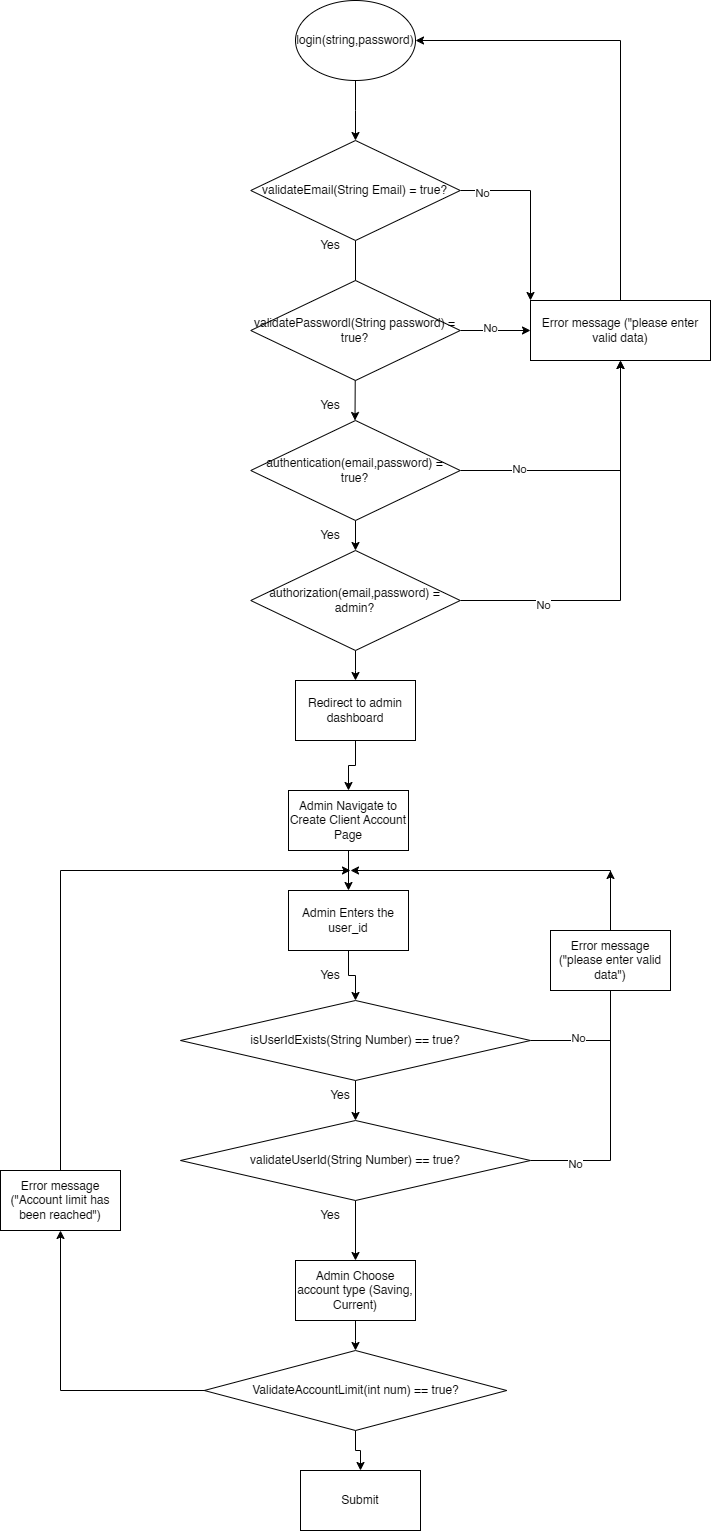

The diagram above was exported from draw.io. Its source (the exported page's mxGraphModel, read from the mxfile embedded in the PNG):
<mxGraphModel dx="1460" dy="1906" grid="1" gridSize="10" guides="1" tooltips="1" connect="1" arrows="1" fold="1" page="1" pageScale="1" pageWidth="850" pageHeight="1100" math="0" shadow="0">
  <root>
    <mxCell id="0" />
    <mxCell id="1" parent="0" />
    <mxCell id="Zm_zmQqfDfFN9LEJXR7s-4" edge="1" parent="1" source="Zm_zmQqfDfFN9LEJXR7s-76" style="edgeStyle=orthogonalEdgeStyle;rounded=0;orthogonalLoop=1;jettySize=auto;html=1;" value="">
      <mxGeometry relative="1" as="geometry">
        <mxPoint x="394.5000000000002" y="30" as="targetPoint" />
      </mxGeometry>
    </mxCell>
    <mxCell id="Zm_zmQqfDfFN9LEJXR7s-1" parent="1" style="ellipse;whiteSpace=wrap;html=1;" value="login(string,password)" vertex="1">
      <mxGeometry height="80" width="120" x="335" y="-390" as="geometry" />
    </mxCell>
    <mxCell id="Zm_zmQqfDfFN9LEJXR7s-51" edge="1" parent="1" source="Zm_zmQqfDfFN9LEJXR7s-47" style="edgeStyle=orthogonalEdgeStyle;rounded=0;orthogonalLoop=1;jettySize=auto;html=1;" target="Zm_zmQqfDfFN9LEJXR7s-50" value="">
      <mxGeometry relative="1" as="geometry" />
    </mxCell>
    <mxCell id="Zm_zmQqfDfFN9LEJXR7s-47" parent="1" style="rounded=0;whiteSpace=wrap;html=1;" value="Admin Navigate to Create Client Account Page" vertex="1">
      <mxGeometry height="60" width="120" x="328" y="400" as="geometry" />
    </mxCell>
    <mxCell id="Zm_zmQqfDfFN9LEJXR7s-56" edge="1" parent="1" source="Zm_zmQqfDfFN9LEJXR7s-50" style="edgeStyle=orthogonalEdgeStyle;rounded=0;orthogonalLoop=1;jettySize=auto;html=1;" target="Zm_zmQqfDfFN9LEJXR7s-52" value="">
      <mxGeometry relative="1" as="geometry" />
    </mxCell>
    <mxCell id="Zm_zmQqfDfFN9LEJXR7s-50" parent="1" style="rounded=0;whiteSpace=wrap;html=1;" value="Admin Enters the user_id" vertex="1">
      <mxGeometry height="60" width="120" x="328" y="500" as="geometry" />
    </mxCell>
    <mxCell id="Zm_zmQqfDfFN9LEJXR7s-57" edge="1" parent="1" source="Zm_zmQqfDfFN9LEJXR7s-52" style="edgeStyle=orthogonalEdgeStyle;rounded=0;orthogonalLoop=1;jettySize=auto;html=1;" target="Zm_zmQqfDfFN9LEJXR7s-53" value="">
      <mxGeometry relative="1" as="geometry" />
    </mxCell>
    <mxCell id="Zm_zmQqfDfFN9LEJXR7s-59" edge="1" parent="1" source="Zm_zmQqfDfFN9LEJXR7s-52" style="edgeStyle=orthogonalEdgeStyle;rounded=0;orthogonalLoop=1;jettySize=auto;html=1;">
      <mxGeometry relative="1" as="geometry">
        <Array as="points">
          <mxPoint x="650" y="650" />
          <mxPoint x="650" y="480" />
        </Array>
        <mxPoint x="390" y="480" as="targetPoint" />
      </mxGeometry>
    </mxCell>
    <mxCell id="Zm_zmQqfDfFN9LEJXR7s-62" connectable="0" parent="Zm_zmQqfDfFN9LEJXR7s-59" style="edgeLabel;html=1;align=center;verticalAlign=middle;resizable=0;points=[];" value="No" vertex="1">
      <mxGeometry relative="1" x="-0.8151" y="3" as="geometry">
        <mxPoint as="offset" />
      </mxGeometry>
    </mxCell>
    <mxCell id="Zm_zmQqfDfFN9LEJXR7s-52" parent="1" style="rhombus;whiteSpace=wrap;html=1;" value="isUserIdExists(String Number) == true?" vertex="1">
      <mxGeometry height="80" width="350" x="220" y="610" as="geometry" />
    </mxCell>
    <mxCell id="Zm_zmQqfDfFN9LEJXR7s-58" edge="1" parent="1" source="Zm_zmQqfDfFN9LEJXR7s-53" style="edgeStyle=orthogonalEdgeStyle;rounded=0;orthogonalLoop=1;jettySize=auto;html=1;entryX=0.5;entryY=0;entryDx=0;entryDy=0;" target="Zm_zmQqfDfFN9LEJXR7s-68" value="">
      <mxGeometry relative="1" as="geometry">
        <mxPoint x="395.0000000000002" y="969.9999999999998" as="targetPoint" />
      </mxGeometry>
    </mxCell>
    <mxCell id="Zm_zmQqfDfFN9LEJXR7s-60" edge="1" parent="1" source="Zm_zmQqfDfFN9LEJXR7s-53" style="edgeStyle=orthogonalEdgeStyle;rounded=0;orthogonalLoop=1;jettySize=auto;html=1;exitX=1;exitY=0.5;exitDx=0;exitDy=0;">
      <mxGeometry relative="1" as="geometry">
        <mxPoint x="649.9999999999998" y="480" as="targetPoint" />
      </mxGeometry>
    </mxCell>
    <mxCell id="Zm_zmQqfDfFN9LEJXR7s-63" connectable="0" parent="Zm_zmQqfDfFN9LEJXR7s-60" style="edgeLabel;html=1;align=center;verticalAlign=middle;resizable=0;points=[];" value="No" vertex="1">
      <mxGeometry relative="1" x="-0.7606" y="-3" as="geometry">
        <mxPoint as="offset" />
      </mxGeometry>
    </mxCell>
    <mxCell id="Zm_zmQqfDfFN9LEJXR7s-53" parent="1" style="rhombus;whiteSpace=wrap;html=1;" value="validateUserId(String Number) == true?" vertex="1">
      <mxGeometry height="80" width="350" x="220" y="730" as="geometry" />
    </mxCell>
    <mxCell id="Zm_zmQqfDfFN9LEJXR7s-65" parent="1" style="text;html=1;whiteSpace=wrap;strokeColor=none;fillColor=none;align=center;verticalAlign=middle;rounded=0;" value="Yes" vertex="1">
      <mxGeometry height="30" width="60" x="340" y="570" as="geometry" />
    </mxCell>
    <mxCell id="Zm_zmQqfDfFN9LEJXR7s-66" parent="1" style="text;html=1;whiteSpace=wrap;strokeColor=none;fillColor=none;align=center;verticalAlign=middle;rounded=0;" value="Yes" vertex="1">
      <mxGeometry height="30" width="60" x="350" y="690" as="geometry" />
    </mxCell>
    <mxCell id="Zm_zmQqfDfFN9LEJXR7s-67" parent="1" style="text;html=1;whiteSpace=wrap;strokeColor=none;fillColor=none;align=center;verticalAlign=middle;rounded=0;" value="Yes" vertex="1">
      <mxGeometry height="30" width="60" x="340" y="810" as="geometry" />
    </mxCell>
    <mxCell id="Zm_zmQqfDfFN9LEJXR7s-105" edge="1" parent="1" source="Zm_zmQqfDfFN9LEJXR7s-68" style="edgeStyle=orthogonalEdgeStyle;rounded=0;orthogonalLoop=1;jettySize=auto;html=1;" target="Zm_zmQqfDfFN9LEJXR7s-100" value="">
      <mxGeometry relative="1" as="geometry" />
    </mxCell>
    <mxCell id="Zm_zmQqfDfFN9LEJXR7s-68" parent="1" style="rounded=0;whiteSpace=wrap;html=1;" value="Admin Choose account type (Saving, Current)" vertex="1">
      <mxGeometry height="60" width="120" x="335" y="870" as="geometry" />
    </mxCell>
    <mxCell id="Zm_zmQqfDfFN9LEJXR7s-85" edge="1" parent="1" source="Zm_zmQqfDfFN9LEJXR7s-75" style="edgeStyle=orthogonalEdgeStyle;rounded=0;orthogonalLoop=1;jettySize=auto;html=1;" target="Zm_zmQqfDfFN9LEJXR7s-84" value="">
      <mxGeometry relative="1" as="geometry" />
    </mxCell>
    <mxCell id="Zm_zmQqfDfFN9LEJXR7s-92" connectable="0" parent="Zm_zmQqfDfFN9LEJXR7s-85" style="edgeLabel;html=1;align=center;verticalAlign=middle;resizable=0;points=[];" value="No" vertex="1">
      <mxGeometry relative="1" x="-0.1469" y="3" as="geometry">
        <mxPoint as="offset" />
      </mxGeometry>
    </mxCell>
    <mxCell id="Zm_zmQqfDfFN9LEJXR7s-75" parent="1" style="rhombus;whiteSpace=wrap;html=1;" value="validatePasswordl(String password) = true?" vertex="1">
      <mxGeometry height="100" width="209.5" x="290.25" y="-110" as="geometry" />
    </mxCell>
    <mxCell id="Zm_zmQqfDfFN9LEJXR7s-77" edge="1" parent="1" source="Zm_zmQqfDfFN9LEJXR7s-1" style="edgeStyle=orthogonalEdgeStyle;rounded=0;orthogonalLoop=1;jettySize=auto;html=1;" target="Zm_zmQqfDfFN9LEJXR7s-76" value="">
      <mxGeometry relative="1" as="geometry">
        <mxPoint x="395" y="-310" as="sourcePoint" />
        <mxPoint x="394.5000000000002" y="30" as="targetPoint" />
      </mxGeometry>
    </mxCell>
    <mxCell id="Zm_zmQqfDfFN9LEJXR7s-88" edge="1" parent="1" source="Zm_zmQqfDfFN9LEJXR7s-76" style="edgeStyle=orthogonalEdgeStyle;rounded=0;orthogonalLoop=1;jettySize=auto;html=1;exitX=1;exitY=0.5;exitDx=0;exitDy=0;entryX=0;entryY=0;entryDx=0;entryDy=0;" target="Zm_zmQqfDfFN9LEJXR7s-84">
      <mxGeometry relative="1" as="geometry" />
    </mxCell>
    <mxCell id="Zm_zmQqfDfFN9LEJXR7s-91" connectable="0" parent="Zm_zmQqfDfFN9LEJXR7s-88" style="edgeLabel;html=1;align=center;verticalAlign=middle;resizable=0;points=[];" value="No" vertex="1">
      <mxGeometry relative="1" x="-0.7626" y="-2" as="geometry">
        <mxPoint as="offset" />
      </mxGeometry>
    </mxCell>
    <mxCell id="Zm_zmQqfDfFN9LEJXR7s-76" parent="1" style="rhombus;whiteSpace=wrap;html=1;" value="validateEmail(String Email) = true?" vertex="1">
      <mxGeometry height="100" width="209.5" x="290.25" y="-250" as="geometry" />
    </mxCell>
    <mxCell id="Zm_zmQqfDfFN9LEJXR7s-81" edge="1" parent="1" source="Zm_zmQqfDfFN9LEJXR7s-78" style="edgeStyle=orthogonalEdgeStyle;rounded=0;orthogonalLoop=1;jettySize=auto;html=1;" target="Zm_zmQqfDfFN9LEJXR7s-79" value="">
      <mxGeometry relative="1" as="geometry" />
    </mxCell>
    <mxCell id="Zm_zmQqfDfFN9LEJXR7s-86" edge="1" parent="1" source="Zm_zmQqfDfFN9LEJXR7s-78" style="edgeStyle=orthogonalEdgeStyle;rounded=0;orthogonalLoop=1;jettySize=auto;html=1;exitX=1;exitY=0.5;exitDx=0;exitDy=0;entryX=0.5;entryY=1;entryDx=0;entryDy=0;" target="Zm_zmQqfDfFN9LEJXR7s-84">
      <mxGeometry relative="1" as="geometry" />
    </mxCell>
    <mxCell id="Zm_zmQqfDfFN9LEJXR7s-93" connectable="0" parent="Zm_zmQqfDfFN9LEJXR7s-86" style="edgeLabel;html=1;align=center;verticalAlign=middle;resizable=0;points=[];" value="No" vertex="1">
      <mxGeometry relative="1" x="-0.5668" y="2" as="geometry">
        <mxPoint as="offset" />
      </mxGeometry>
    </mxCell>
    <mxCell id="Zm_zmQqfDfFN9LEJXR7s-78" parent="1" style="rhombus;whiteSpace=wrap;html=1;" value="authentication(email,password) = true?" vertex="1">
      <mxGeometry height="100" width="209.5" x="290.25" y="30" as="geometry" />
    </mxCell>
    <mxCell id="Zm_zmQqfDfFN9LEJXR7s-82" edge="1" parent="1" source="Zm_zmQqfDfFN9LEJXR7s-79" style="edgeStyle=orthogonalEdgeStyle;rounded=0;orthogonalLoop=1;jettySize=auto;html=1;" target="Zm_zmQqfDfFN9LEJXR7s-80" value="">
      <mxGeometry relative="1" as="geometry" />
    </mxCell>
    <mxCell id="Zm_zmQqfDfFN9LEJXR7s-87" edge="1" parent="1" source="Zm_zmQqfDfFN9LEJXR7s-79" style="edgeStyle=orthogonalEdgeStyle;rounded=0;orthogonalLoop=1;jettySize=auto;html=1;exitX=1;exitY=0.5;exitDx=0;exitDy=0;">
      <mxGeometry relative="1" as="geometry">
        <mxPoint x="660" y="-30.000000000000227" as="targetPoint" />
      </mxGeometry>
    </mxCell>
    <mxCell id="Zm_zmQqfDfFN9LEJXR7s-95" connectable="0" parent="Zm_zmQqfDfFN9LEJXR7s-87" style="edgeLabel;html=1;align=center;verticalAlign=middle;resizable=0;points=[];" value="No" vertex="1">
      <mxGeometry relative="1" x="-0.5862" y="-4" as="geometry">
        <mxPoint as="offset" />
      </mxGeometry>
    </mxCell>
    <mxCell id="Zm_zmQqfDfFN9LEJXR7s-79" parent="1" style="rhombus;whiteSpace=wrap;html=1;" value="authorization(email,password) = admin?" vertex="1">
      <mxGeometry height="100" width="209.5" x="290.25" y="160" as="geometry" />
    </mxCell>
    <mxCell id="Zm_zmQqfDfFN9LEJXR7s-83" edge="1" parent="1" source="Zm_zmQqfDfFN9LEJXR7s-80" style="edgeStyle=orthogonalEdgeStyle;rounded=0;orthogonalLoop=1;jettySize=auto;html=1;" target="Zm_zmQqfDfFN9LEJXR7s-47" value="">
      <mxGeometry relative="1" as="geometry" />
    </mxCell>
    <mxCell id="Zm_zmQqfDfFN9LEJXR7s-80" parent="1" style="rounded=0;whiteSpace=wrap;html=1;" value="Redirect to admin dashboard" vertex="1">
      <mxGeometry height="60" width="120" x="335" y="290" as="geometry" />
    </mxCell>
    <mxCell id="Zm_zmQqfDfFN9LEJXR7s-89" edge="1" parent="1" source="Zm_zmQqfDfFN9LEJXR7s-84" style="edgeStyle=orthogonalEdgeStyle;rounded=0;orthogonalLoop=1;jettySize=auto;html=1;exitX=0.5;exitY=0;exitDx=0;exitDy=0;entryX=1;entryY=0.5;entryDx=0;entryDy=0;" target="Zm_zmQqfDfFN9LEJXR7s-1">
      <mxGeometry relative="1" as="geometry" />
    </mxCell>
    <mxCell id="Zm_zmQqfDfFN9LEJXR7s-84" parent="1" style="rounded=0;whiteSpace=wrap;html=1;" value="Error message (&quot;please enter valid data)" vertex="1">
      <mxGeometry height="60" width="180" x="570" y="-90" as="geometry" />
    </mxCell>
    <mxCell id="Zm_zmQqfDfFN9LEJXR7s-97" parent="1" style="text;html=1;whiteSpace=wrap;strokeColor=none;fillColor=none;align=center;verticalAlign=middle;rounded=0;" value="Yes" vertex="1">
      <mxGeometry height="30" width="60" x="340" y="-160" as="geometry" />
    </mxCell>
    <mxCell id="Zm_zmQqfDfFN9LEJXR7s-98" parent="1" style="text;html=1;whiteSpace=wrap;strokeColor=none;fillColor=none;align=center;verticalAlign=middle;rounded=0;" value="Yes" vertex="1">
      <mxGeometry height="30" width="60" x="340" as="geometry" />
    </mxCell>
    <mxCell id="Zm_zmQqfDfFN9LEJXR7s-99" parent="1" style="text;html=1;whiteSpace=wrap;strokeColor=none;fillColor=none;align=center;verticalAlign=middle;rounded=0;" value="Yes" vertex="1">
      <mxGeometry height="30" width="60" x="340" y="130" as="geometry" />
    </mxCell>
    <mxCell id="Zm_zmQqfDfFN9LEJXR7s-103" edge="1" parent="1" source="Zm_zmQqfDfFN9LEJXR7s-100" style="edgeStyle=orthogonalEdgeStyle;rounded=0;orthogonalLoop=1;jettySize=auto;html=1;exitX=0;exitY=0.5;exitDx=0;exitDy=0;entryX=0.5;entryY=1;entryDx=0;entryDy=0;" target="Zm_zmQqfDfFN9LEJXR7s-102">
      <mxGeometry relative="1" as="geometry" />
    </mxCell>
    <mxCell id="Zm_zmQqfDfFN9LEJXR7s-107" edge="1" parent="1" source="Zm_zmQqfDfFN9LEJXR7s-100" style="edgeStyle=orthogonalEdgeStyle;rounded=0;orthogonalLoop=1;jettySize=auto;html=1;" target="Zm_zmQqfDfFN9LEJXR7s-106" value="">
      <mxGeometry relative="1" as="geometry" />
    </mxCell>
    <mxCell id="Zm_zmQqfDfFN9LEJXR7s-100" parent="1" style="rhombus;whiteSpace=wrap;html=1;" value="ValidateAccountLimit(int num) == true?" vertex="1">
      <mxGeometry height="80" width="302.5" x="243.75" y="960" as="geometry" />
    </mxCell>
    <mxCell id="Zm_zmQqfDfFN9LEJXR7s-101" parent="1" style="rounded=0;whiteSpace=wrap;html=1;" value="Error message (&quot;please enter valid data&quot;)" vertex="1">
      <mxGeometry height="60" width="120" x="590" y="540" as="geometry" />
    </mxCell>
    <mxCell id="Zm_zmQqfDfFN9LEJXR7s-104" edge="1" parent="1" source="Zm_zmQqfDfFN9LEJXR7s-102" style="edgeStyle=orthogonalEdgeStyle;rounded=0;orthogonalLoop=1;jettySize=auto;html=1;exitX=0.5;exitY=0;exitDx=0;exitDy=0;">
      <mxGeometry relative="1" as="geometry">
        <Array as="points">
          <mxPoint x="100" y="480" />
        </Array>
        <mxPoint x="390.0000000000002" y="480" as="targetPoint" />
      </mxGeometry>
    </mxCell>
    <mxCell id="Zm_zmQqfDfFN9LEJXR7s-102" parent="1" style="rounded=0;whiteSpace=wrap;html=1;" value="Error message (&quot;Account limit has been reached&quot;)" vertex="1">
      <mxGeometry height="60" width="120" x="40" y="780" as="geometry" />
    </mxCell>
    <mxCell id="Zm_zmQqfDfFN9LEJXR7s-106" parent="1" style="rounded=0;whiteSpace=wrap;html=1;" value="Submit" vertex="1">
      <mxGeometry height="60" width="120" x="340" y="1080" as="geometry" />
    </mxCell>
  </root>
</mxGraphModel>